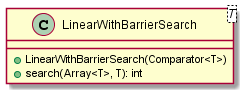

The diagram above was rendered by PlantUML. Its source (embedded in the PNG):
@startuml

    class LinearWithBarrierSearch<T> {
        +LinearWithBarrierSearch(Comparator<T>)
        +search(Array<T>, T): int
    }

@enduml